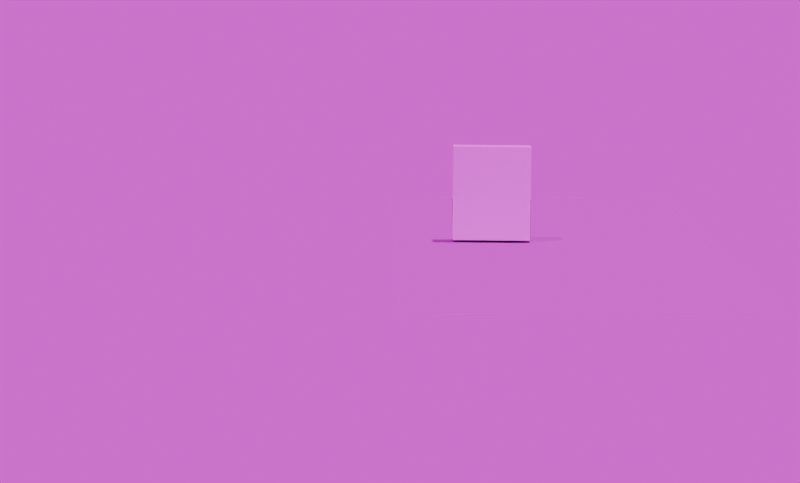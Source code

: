 # Source: home3eat.blend  (saved by Blender 4.4.30; exported with 4.5.12 LTS)
import bpy
from mathutils import Matrix  # noqa: F401  (used for matrix-valued properties, if any)

bpy.ops.wm.read_factory_settings(use_empty=True)
scene = bpy.context.scene
scene.name = 'Scene'

# ---- collections
col_collection = bpy.data.collections.new('Collection'); scene.collection.children.link(col_collection)

# ---- images (referenced by path relative to the original .blend; pixels are not part of the script)
import os
ASSET_DIR = os.environ.get("B2B_ASSET_DIR", "")  # directory of the original .blend (textures are referenced by path, not embedded)
HERE = os.path.dirname(os.path.abspath(__file__))  # packed textures are extracted next to this script under _unpacked/

def load_image(name, relpath, width, height, colorspace="sRGB"):
    """Load a texture the original file referenced (path relative to the .blend, or extracted next to this script)."""
    p = next((c for c in (os.path.join(HERE, relpath), os.path.join(ASSET_DIR, relpath)) if relpath and os.path.exists(c)), "")
    if p:
        img = bpy.data.images.load(p, check_existing=True)
        img.name = name
    else:  # same state as the original file: an image datablock whose file is absent (Cycles renders it pink)
        img = bpy.data.images.new(name, width, height)
        img.source = "FILE"
        img.filepath = "//" + (relpath or name)
    img.colorspace_settings.name = colorspace
    return img
img_cerel_png = load_image('cerel.png', 'cerel.png', 1024, 1024, 'sRGB')
img_cerel_png_001 = load_image('cerel.png.001', 'cerel.png', 1024, 1024, 'Non-Color')
img_1d93c5a0_538d_4208_9064_41277f789ea6_jpg = load_image('1D93C5A0-538D-4208-9064-41277F789EA6.jpg', 'background/1D93C5A0-538D-4208-9064-41277F789EA6.jpg', 1024, 1024, 'sRGB')

# ---- materials (node trees are filled in below, after node groups)
mat_material_001 = bpy.data.materials.new('Material.001')
mat_material_001.use_transparency_overlap = False
mat_material_001.show_transparent_back = False
mat_material_001.roughness = 0.5

# ---- material node trees
mat_material_001.use_nodes = True; mat_material_001.node_tree.nodes.clear()
_N = mat_material_001.node_tree.nodes; _L = mat_material_001.node_tree.links
n0 = _N.new('ShaderNodeBsdfPrincipled'); n0.name = 'Principled BSDF'; n0.location = (10, 300)
n1 = _N.new('ShaderNodeOutputMaterial'); n1.name = 'Material Output'; n1.location = (300, 300)
n2 = _N.new('ShaderNodeNormalMap'); n2.name = 'Normal Map'; n2.location = (-300, -300)
n2.label = 'Normal/Map'
n2.inputs[0].default_value = 0.0
n3 = _N.new('ShaderNodeTexImage'); n3.name = 'Image Texture'; n3.location = (-300, 600)
n3.image = img_cerel_png
n4 = _N.new('ShaderNodeTexImage'); n4.name = 'Image Texture.001'; n4.location = (-300, 0)
n4.image = img_cerel_png_001
_L.new(n0.outputs[0], n1.inputs[0])
_L.new(n2.outputs[0], n0.inputs[5])
_L.new(n3.outputs[0], n0.inputs[0])
_L.new(n4.outputs[1], n0.inputs[4])
n1.is_active_output = True

# ---- world
world_world = bpy.data.worlds.new('World'); scene.world = world_world
world_world.use_nodes = True; world_world.node_tree.nodes.clear()
_N = world_world.node_tree.nodes; _L = world_world.node_tree.links
n0 = _N.new('ShaderNodeOutputWorld'); n0.name = 'World Output'; n0.location = (300, 300)
n1 = _N.new('ShaderNodeBackground'); n1.name = 'Background'; n1.location = (10, 300)
n2 = _N.new('ShaderNodeTexEnvironment'); n2.name = 'Environment Texture'; n2.location = (-291, 274)
n2.image = img_1d93c5a0_538d_4208_9064_41277f789ea6_jpg
_L.new(n1.outputs[0], n0.inputs[0])
_L.new(n2.outputs[0], n1.inputs[0])
n0.is_active_output = True
world_world.color = (0.05088, 0.05088, 0.05088)
world_world.sun_shadow_jitter_overblur = 0.0

# ---- cameras
cam_camera = bpy.data.cameras.new('Camera')
cam_camera.clip_end = 100.0
cam_camera.ortho_scale = 7.314
cam_camera_001 = bpy.data.cameras.new('Camera.001')
cam_camera_001.lens = 183.4
cam_camera_001.show_background_images = True
cam_camera_001.lens_unit = 'FOV'
cam_camera_002 = bpy.data.cameras.new('Camera.002')
cam_camera_002.clip_end = 100.0
cam_camera_002.lens = 39.57
cam_camera_002.ortho_scale = 7.314

# ---- lights
light_light = bpy.data.lights.new('Light', 'POINT')
light_light.energy = 1000.0
light_light.shadow_soft_size = 0.1
light_light_001 = bpy.data.lights.new('Light.001', 'POINT')
light_light_001.energy = 1000.0

# ---- meshes
me_cube_001 = bpy.data.meshes.new('Cube.001')
me_cube_001.from_pydata([(-2.749, -5.675, -6.852), (-2.749, -5.675, 6.852), (-2.749, 5.675, -6.852), (-2.749, 5.675, 6.852), (2.749, -5.675, -6.852), (2.749, -5.675, 6.852), (2.749, 5.675, -6.852), (2.749, 5.675, 6.852)], [], [(0, 1, 3, 2), (2, 3, 7, 6), (6, 7, 5, 4), (4, 5, 1, 0), (2, 6, 4, 0), (7, 3, 1, 5)])
me_cube_001.polygons.foreach_set('use_smooth', [True] * 6)
_k = set([(0, 1), (0, 2), (0, 4), (1, 3), (1, 5), (2, 3), (2, 6), (3, 7), (4, 5), (4, 6), (5, 7), (6, 7)])
me_cube_001.attributes.new('sharp_edge', 'BOOLEAN', 'EDGE').data.foreach_set('value', [ (min(e.vertices), max(e.vertices)) in _k for e in me_cube_001.edges])
_uv = me_cube_001.uv_layers.new(name='UVMap')
_uv.uv.foreach_set('vector', [0.3728, 0.2168, 0.3714, 0.7698, 0.00517, 0.7687, 0.006493, 0.2166, 0.9879, 0.2203, 0.9878, 0.7689, 0.8709, 0.77, 0.8706, 0.2208, 0.8704, 0.2218, 0.8714, 0.7682, 0.4937, 0.7688, 0.5004, 0.2232, 0.5008, 0.217, 0.4934, 0.7702, 0.3757, 0.769, 0.3769, 0.2181, 0.8678, 0.06874, 0.8673, 0.1929, 0.4955, 0.193, 0.496, 0.06961, 0.00896, 0.911, 0.009932, 0.7838, 0.3821, 0.7861, 0.3811, 0.9123])
me_cube_001.materials.append(mat_material_001)
me_cube_001.update()
me_cube_001.normals_split_custom_set([tuple(v) for v in zip(*[iter([-1.0, 0.0, 0.0, -1.0, 0.0, 0.0, -1.0, 0.0, 0.0, -1.0, 0.0, 0.0, 0.0, 1.0, 0.0, 0.0, 1.0, 0.0, 0.0, 1.0, 0.0, 0.0, 1.0, 0.0, 1.0, 0.0, 0.0, 1.0, 0.0, 0.0, 1.0, 0.0, 0.0, 1.0, 0.0, 0.0, 0.0, -1.0, 0.0, 0.0, -1.0, 0.0, 0.0, -1.0, 0.0, 0.0, -1.0, 0.0, 0.0, 0.0, -1.0, 0.0, 0.0, -1.0, 0.0, 0.0, -1.0, 0.0, 0.0, -1.0, 0.0, 0.0, 1.0, 0.0, 0.0, 1.0, 0.0, 0.0, 1.0, 0.0, 0.0, 1.0])] * 3)])
me_plane_001 = bpy.data.meshes.new('Plane.001')
me_plane_001.from_pydata([(-1.0, -1.0, 0.0), (1.0, -1.0, 0.0), (-1.0, 1.0, 0.0), (1.0, 1.0, 0.0)], [], [(0, 1, 3, 2)])
_uv = me_plane_001.uv_layers.new(name='UVMap')
_uv.uv.foreach_set('vector', [0.0, 0.0, 1.0, 0.0, 1.0, 1.0, 0.0, 1.0])
me_plane_001.update()

# ---- objects
ob_light = bpy.data.objects.new('Light', light_light)
ob_camera = bpy.data.objects.new('Camera', cam_camera)
ob_home3eat_fspy = bpy.data.objects.new('home3eat.fspy', cam_camera_001)
ob_camera_001 = bpy.data.objects.new('Camera.001', cam_camera_002)
ob_cube = bpy.data.objects.new('Cube', me_cube_001)
ob_light_001 = bpy.data.objects.new('Light.001', light_light_001)
ob_plane = bpy.data.objects.new('Plane', me_plane_001)

# ---- transforms, parenting, visibility, modifiers, constraints
ob_light.location = (4.076, 1.005, 5.904)
ob_light.rotation_euler = (0.6503, 0.05522, 1.866)
ob_light.lock_rotations_4d = False
ob_light.empty_display_type = 'ARROWS'
ob_light.color = (0.0, 0.0, 0.0, 0.0)
ob_light.lineart.crease_threshold = 0.0
ob_camera.location = (7.359, -6.926, 4.958)
ob_camera.rotation_euler = (1.109, 0.0, 0.8149)
ob_camera.lock_rotations_4d = False
ob_camera.empty_display_type = 'ARROWS'
ob_camera.color = (0.0, 0.0, 0.0, 0.0)
ob_camera.display_type = 'WIRE'
ob_camera.lineart.crease_threshold = 0.0
ob_home3eat_fspy.location = (9.97, -0.2524, 0.754)
ob_home3eat_fspy.rotation_euler = (1.494, -0.01021, 1.566)
ob_camera_001.location = (19.74, -14.9, 15.11)
ob_camera_001.rotation_euler = (1.109, -8.585e-08, 0.8149)
ob_camera_001.color = (0.8, 0.8, 0.8, 1.0)
ob_cube.location = (4.176, -0.09029, 0.3794)
ob_cube.rotation_euler = (-1.629e-07, 0.0, 0.0)
ob_cube.scale = (0.009694, 0.009694, 0.009694)
ob_cube.color = (0.8, 0.8, 0.8, 1.0)
ob_light_001.location = (8.444, -3.246, 9.301)
ob_light_001.rotation_euler = (0.6503, 0.05522, 1.866)
ob_light_001.scale = (0.2489, 0.2489, 0.2489)
ob_light_001.color = (0.8, 0.8, 0.8, 1.0)
ob_plane.location = (4.26, 0.0, 0.3098)
ob_plane.scale = (1.0, 0.2241, 1.0)
ob_plane.is_shadow_catcher = True

# ---- collection membership
col_collection.objects.link(ob_light)
col_collection.objects.link(ob_camera)
col_collection.objects.link(ob_home3eat_fspy)
col_collection.objects.link(ob_camera_001)
col_collection.objects.link(ob_cube)
col_collection.objects.link(ob_light_001)
col_collection.objects.link(ob_plane)

# ---- scene / render settings (as saved in the file)
scene.camera = ob_home3eat_fspy
scene.frame_start = 1; scene.frame_end = 250; scene.frame_set(1)
scene.render.engine = 'CYCLES'
scene.render.resolution_x = 1260
scene.render.resolution_y = 760
scene.render.film_transparent = True
bpy.context.view_layer.update()
